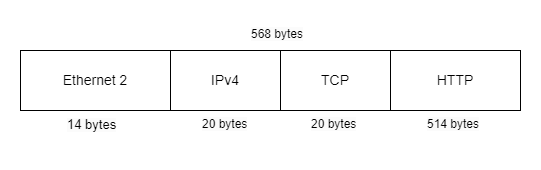

The diagram above was exported from draw.io. Its source (the exported page's mxGraphModel, read from the mxfile embedded in the PNG):
<mxGraphModel dx="819" dy="426" grid="1" gridSize="10" guides="1" tooltips="1" connect="1" arrows="1" fold="1" page="1" pageScale="1" pageWidth="850" pageHeight="1100" math="0" shadow="0">
  <root>
    <mxCell id="0" />
    <mxCell id="1" parent="0" />
    <mxCell id="O4rfrqxsDexT-So_0taB-1" value="&lt;font style=&quot;font-size: 14px;&quot;&gt;Ethernet&amp;nbsp;2&lt;/font&gt;" style="rounded=0;whiteSpace=wrap;html=1;strokeWidth=1;" parent="1" vertex="1">
      <mxGeometry x="150" y="340" width="150" height="60" as="geometry" />
    </mxCell>
    <mxCell id="O4rfrqxsDexT-So_0taB-2" value="&lt;font style=&quot;font-size: 14px;&quot;&gt;IPv4&lt;/font&gt;" style="rounded=0;whiteSpace=wrap;html=1;strokeWidth=1;" parent="1" vertex="1">
      <mxGeometry x="300" y="340" width="110" height="60" as="geometry" />
    </mxCell>
    <mxCell id="O4rfrqxsDexT-So_0taB-5" value="&lt;font style=&quot;font-size: 14px;&quot;&gt;TCP&lt;/font&gt;" style="rounded=0;whiteSpace=wrap;html=1;strokeWidth=1;" parent="1" vertex="1">
      <mxGeometry x="410" y="340" width="110" height="60" as="geometry" />
    </mxCell>
    <mxCell id="O4rfrqxsDexT-So_0taB-6" value="&lt;font style=&quot;font-size: 14px;&quot;&gt;HTTP&lt;/font&gt;" style="rounded=0;whiteSpace=wrap;html=1;strokeWidth=1;" parent="1" vertex="1">
      <mxGeometry x="520" y="340" width="130" height="60" as="geometry" />
    </mxCell>
    <mxCell id="O4rfrqxsDexT-So_0taB-24" value="&lt;span style=&quot;border-color: var(--border-color); color: rgb(0, 0, 0); font-family: Helvetica; font-style: normal; font-variant-ligatures: normal; font-variant-caps: normal; letter-spacing: normal; orphans: 2; text-align: center; text-indent: 0px; text-transform: none; widows: 2; word-spacing: 0px; -webkit-text-stroke-width: 0px; background-color: rgb(251, 251, 251); text-decoration-thickness: initial; text-decoration-style: initial; text-decoration-color: initial; font-weight: normal;&quot;&gt;&lt;font style=&quot;font-size: 13px;&quot;&gt;14 bytes&lt;/font&gt;&lt;/span&gt;" style="text;whiteSpace=wrap;html=1;fontStyle=1" parent="1" vertex="1">
      <mxGeometry x="195" y="400" width="60" height="40" as="geometry" />
    </mxCell>
    <mxCell id="O4rfrqxsDexT-So_0taB-25" value="&lt;span style=&quot;border-color: var(--border-color); color: rgb(0, 0, 0); font-family: Helvetica; font-style: normal; font-variant-ligatures: normal; font-variant-caps: normal; letter-spacing: normal; orphans: 2; text-align: center; text-indent: 0px; text-transform: none; widows: 2; word-spacing: 0px; -webkit-text-stroke-width: 0px; background-color: rgb(251, 251, 251); text-decoration-thickness: initial; text-decoration-style: initial; text-decoration-color: initial; font-weight: normal;&quot;&gt;&lt;font style=&quot;font-size: 12px;&quot;&gt;20 bytes&lt;/font&gt;&lt;/span&gt;" style="text;whiteSpace=wrap;html=1;fontStyle=1" parent="1" vertex="1">
      <mxGeometry x="330" y="400" width="60" height="40" as="geometry" />
    </mxCell>
    <mxCell id="O4rfrqxsDexT-So_0taB-26" value="&lt;span style=&quot;border-color: var(--border-color); color: rgb(0, 0, 0); font-family: Helvetica; font-style: normal; font-variant-ligatures: normal; font-variant-caps: normal; letter-spacing: normal; orphans: 2; text-align: center; text-indent: 0px; text-transform: none; widows: 2; word-spacing: 0px; -webkit-text-stroke-width: 0px; background-color: rgb(251, 251, 251); text-decoration-thickness: initial; text-decoration-style: initial; text-decoration-color: initial; font-weight: normal;&quot;&gt;&lt;font style=&quot;font-size: 12px;&quot;&gt;20 bytes&lt;/font&gt;&lt;/span&gt;" style="text;whiteSpace=wrap;html=1;fontStyle=1" parent="1" vertex="1">
      <mxGeometry x="439" y="400" width="60" height="40" as="geometry" />
    </mxCell>
    <mxCell id="O4rfrqxsDexT-So_0taB-27" value="&lt;span style=&quot;border-color: var(--border-color); color: rgb(0, 0, 0); font-family: Helvetica; font-style: normal; font-variant-ligatures: normal; font-variant-caps: normal; letter-spacing: normal; orphans: 2; text-align: center; text-indent: 0px; text-transform: none; widows: 2; word-spacing: 0px; -webkit-text-stroke-width: 0px; background-color: rgb(251, 251, 251); text-decoration-thickness: initial; text-decoration-style: initial; text-decoration-color: initial; font-weight: normal;&quot;&gt;&lt;font style=&quot;font-size: 12px;&quot;&gt;514 bytes&lt;/font&gt;&lt;/span&gt;" style="text;whiteSpace=wrap;html=1;fontStyle=1" parent="1" vertex="1">
      <mxGeometry x="555" y="400" width="60" height="40" as="geometry" />
    </mxCell>
    <mxCell id="O4rfrqxsDexT-So_0taB-36" value="&lt;span style=&quot;border-color: var(--border-color); color: rgb(0, 0, 0); font-family: Helvetica; font-style: normal; font-variant-ligatures: normal; font-variant-caps: normal; letter-spacing: normal; orphans: 2; text-align: center; text-indent: 0px; text-transform: none; widows: 2; word-spacing: 0px; -webkit-text-stroke-width: 0px; background-color: rgb(251, 251, 251); text-decoration-thickness: initial; text-decoration-style: initial; text-decoration-color: initial;&quot;&gt;&lt;font style=&quot;font-size: 12px;&quot;&gt;568 bytes&lt;/font&gt;&lt;/span&gt;" style="text;whiteSpace=wrap;html=1;" parent="1" vertex="1">
      <mxGeometry x="379" y="310" width="60" height="40" as="geometry" />
    </mxCell>
  </root>
</mxGraphModel>